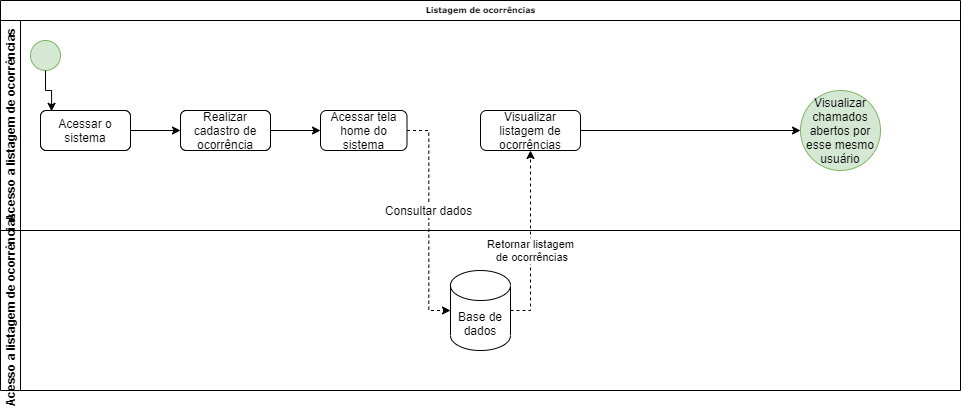

The diagram above was exported from draw.io. Its source (the exported page's mxGraphModel, read from the mxfile embedded in the PNG):
<mxGraphModel dx="997" dy="548" grid="1" gridSize="10" guides="1" tooltips="1" connect="1" arrows="1" fold="1" page="1" pageScale="1" pageWidth="827" pageHeight="1169" math="0" shadow="0">
  <root>
    <mxCell id="DnkoxwDzi36Ugq1IWEB1-0" />
    <mxCell id="DnkoxwDzi36Ugq1IWEB1-1" parent="DnkoxwDzi36Ugq1IWEB1-0" />
    <mxCell id="cBmT7ALQ9LHAryGo2NI3-0" value="Listagem de ocorrências" style="swimlane;html=1;childLayout=stackLayout;horizontal=1;startSize=20;horizontalStack=0;rounded=0;shadow=0;labelBackgroundColor=none;strokeWidth=1;fontFamily=Verdana;fontSize=8;align=center;" parent="DnkoxwDzi36Ugq1IWEB1-1" vertex="1">
      <mxGeometry x="30" y="50" width="960" height="230" as="geometry" />
    </mxCell>
    <mxCell id="cBmT7ALQ9LHAryGo2NI3-1" value="Acesso a listagem de ocorrências" style="swimlane;html=1;startSize=20;horizontal=0;" parent="cBmT7ALQ9LHAryGo2NI3-0" vertex="1">
      <mxGeometry y="20" width="960" height="210" as="geometry" />
    </mxCell>
    <mxCell id="cBmT7ALQ9LHAryGo2NI3-3" value="" style="ellipse;whiteSpace=wrap;html=1;rounded=0;shadow=0;labelBackgroundColor=none;strokeWidth=1;fontFamily=Verdana;fontSize=8;align=center;fillColor=#d5e8d4;strokeColor=#82b366;" parent="cBmT7ALQ9LHAryGo2NI3-1" vertex="1">
      <mxGeometry x="30" y="20" width="30" height="30" as="geometry" />
    </mxCell>
    <mxCell id="cBmT7ALQ9LHAryGo2NI3-41" value="Acessar o sistema" style="rounded=1;whiteSpace=wrap;html=1;fontSize=10;" parent="cBmT7ALQ9LHAryGo2NI3-1" vertex="1">
      <mxGeometry x="40" y="90" width="90" height="40" as="geometry" />
    </mxCell>
    <mxCell id="cBmT7ALQ9LHAryGo2NI3-40" style="edgeStyle=orthogonalEdgeStyle;rounded=0;orthogonalLoop=1;jettySize=auto;html=1;fontSize=10;entryX=0.123;entryY=0.02;entryDx=0;entryDy=0;entryPerimeter=0;" parent="cBmT7ALQ9LHAryGo2NI3-1" source="cBmT7ALQ9LHAryGo2NI3-3" target="cBmT7ALQ9LHAryGo2NI3-41" edge="1">
      <mxGeometry relative="1" as="geometry">
        <mxPoint x="45" y="110" as="targetPoint" />
      </mxGeometry>
    </mxCell>
    <mxCell id="cBmT7ALQ9LHAryGo2NI3-43" value="Realizar cadastro de ocorrência" style="rounded=1;whiteSpace=wrap;html=1;fontSize=10;" parent="cBmT7ALQ9LHAryGo2NI3-1" vertex="1">
      <mxGeometry x="180" y="90" width="90" height="40" as="geometry" />
    </mxCell>
    <mxCell id="cBmT7ALQ9LHAryGo2NI3-42" style="edgeStyle=orthogonalEdgeStyle;rounded=0;orthogonalLoop=1;jettySize=auto;html=1;fontSize=10;" parent="cBmT7ALQ9LHAryGo2NI3-1" source="cBmT7ALQ9LHAryGo2NI3-41" target="cBmT7ALQ9LHAryGo2NI3-43" edge="1">
      <mxGeometry relative="1" as="geometry">
        <mxPoint x="180" y="110" as="targetPoint" />
      </mxGeometry>
    </mxCell>
    <mxCell id="cBmT7ALQ9LHAryGo2NI3-45" value="Acessar tela home do sistema" style="rounded=1;whiteSpace=wrap;html=1;fontSize=12;" parent="cBmT7ALQ9LHAryGo2NI3-1" vertex="1">
      <mxGeometry x="320" y="90" width="86.5" height="40" as="geometry" />
    </mxCell>
    <mxCell id="cBmT7ALQ9LHAryGo2NI3-44" style="edgeStyle=orthogonalEdgeStyle;rounded=0;orthogonalLoop=1;jettySize=auto;html=1;fontSize=10;" parent="cBmT7ALQ9LHAryGo2NI3-1" source="cBmT7ALQ9LHAryGo2NI3-43" target="cBmT7ALQ9LHAryGo2NI3-45" edge="1">
      <mxGeometry relative="1" as="geometry">
        <mxPoint x="320" y="110" as="targetPoint" />
      </mxGeometry>
    </mxCell>
    <mxCell id="cBmT7ALQ9LHAryGo2NI3-46" value="Acessar o sistema" style="rounded=1;whiteSpace=wrap;html=1;fontSize=12;" parent="cBmT7ALQ9LHAryGo2NI3-1" vertex="1">
      <mxGeometry x="40" y="90" width="90" height="40" as="geometry" />
    </mxCell>
    <mxCell id="cBmT7ALQ9LHAryGo2NI3-47" value="Realizar cadastro de ocorrência" style="rounded=1;whiteSpace=wrap;html=1;fontSize=12;" parent="cBmT7ALQ9LHAryGo2NI3-1" vertex="1">
      <mxGeometry x="180" y="90" width="90" height="40" as="geometry" />
    </mxCell>
    <mxCell id="W4VI6xgxBuSGl1DPtqzC-1" value="Visualizar listagem de ocorrências" style="rounded=1;whiteSpace=wrap;html=1;" vertex="1" parent="cBmT7ALQ9LHAryGo2NI3-1">
      <mxGeometry x="480" y="90" width="100" height="40" as="geometry" />
    </mxCell>
    <mxCell id="cBmT7ALQ9LHAryGo2NI3-48" value="Consultar dados" style="edgeStyle=orthogonalEdgeStyle;rounded=0;orthogonalLoop=1;jettySize=auto;html=1;fontSize=12;entryX=0;entryY=0.5;entryDx=0;entryDy=0;entryPerimeter=0;dashed=1;" parent="DnkoxwDzi36Ugq1IWEB1-1" source="cBmT7ALQ9LHAryGo2NI3-45" target="HmLYzAhaavtop4nEjZ3L-10" edge="1">
      <mxGeometry x="-0.089" relative="1" as="geometry">
        <mxPoint x="870" y="180" as="targetPoint" />
        <mxPoint as="offset" />
      </mxGeometry>
    </mxCell>
    <mxCell id="cBmT7ALQ9LHAryGo2NI3-49" value="Visualizar chamados abertos por esse mesmo usuário" style="ellipse;whiteSpace=wrap;html=1;aspect=fixed;fontSize=12;fillColor=#d5e8d4;strokeColor=#82b366;" parent="DnkoxwDzi36Ugq1IWEB1-1" vertex="1">
      <mxGeometry x="830" y="140" width="80" height="80" as="geometry" />
    </mxCell>
    <mxCell id="HmLYzAhaavtop4nEjZ3L-0" value="Acesso a listagem de ocorrências" style="swimlane;html=1;startSize=20;horizontal=0;" vertex="1" parent="DnkoxwDzi36Ugq1IWEB1-1">
      <mxGeometry x="30" y="280" width="960" height="160" as="geometry" />
    </mxCell>
    <mxCell id="HmLYzAhaavtop4nEjZ3L-10" value="Base de dados" style="shape=cylinder3;whiteSpace=wrap;html=1;boundedLbl=1;backgroundOutline=1;size=15;" vertex="1" parent="HmLYzAhaavtop4nEjZ3L-0">
      <mxGeometry x="450" y="40" width="60" height="80" as="geometry" />
    </mxCell>
    <mxCell id="W4VI6xgxBuSGl1DPtqzC-0" value="Retornar listagem&lt;br&gt;&amp;nbsp;de ocorrências" style="edgeStyle=orthogonalEdgeStyle;rounded=0;orthogonalLoop=1;jettySize=auto;html=1;dashed=1;exitX=1;exitY=0.5;exitDx=0;exitDy=0;exitPerimeter=0;" edge="1" parent="DnkoxwDzi36Ugq1IWEB1-1" source="HmLYzAhaavtop4nEjZ3L-10" target="W4VI6xgxBuSGl1DPtqzC-1">
      <mxGeometry x="-0.1111" relative="1" as="geometry">
        <mxPoint x="560" y="200" as="targetPoint" />
        <mxPoint as="offset" />
      </mxGeometry>
    </mxCell>
    <mxCell id="W4VI6xgxBuSGl1DPtqzC-2" style="edgeStyle=orthogonalEdgeStyle;rounded=0;orthogonalLoop=1;jettySize=auto;html=1;entryX=0;entryY=0.5;entryDx=0;entryDy=0;" edge="1" parent="DnkoxwDzi36Ugq1IWEB1-1" source="W4VI6xgxBuSGl1DPtqzC-1" target="cBmT7ALQ9LHAryGo2NI3-49">
      <mxGeometry relative="1" as="geometry" />
    </mxCell>
  </root>
</mxGraphModel>